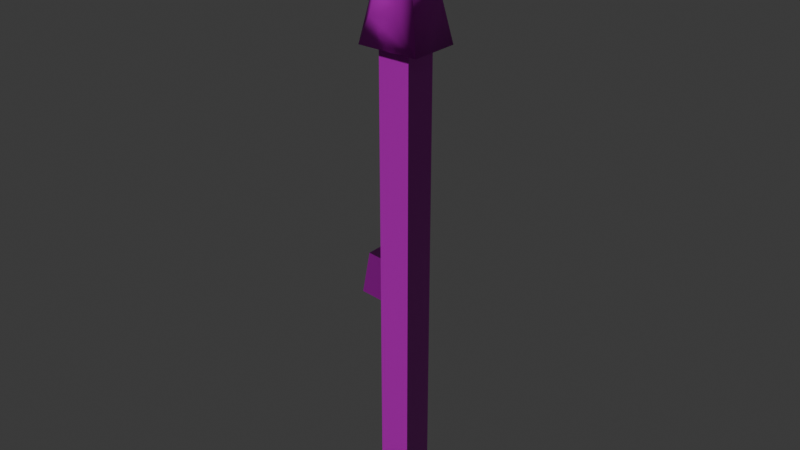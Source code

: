 # Source: stone-arrow.blend  (saved by Blender 5.0.119; exported with 4.5.12 LTS)
import bpy
from mathutils import Matrix  # noqa: F401  (used for matrix-valued properties, if any)

bpy.ops.wm.read_factory_settings(use_empty=True)
scene = bpy.context.scene
scene.name = 'Scene'

# ---- collections
col_collection = bpy.data.collections.new('Collection'); scene.collection.children.link(col_collection)

# ---- images (referenced by path relative to the original .blend; pixels are not part of the script)
import os
ASSET_DIR = os.environ.get("B2B_ASSET_DIR", "")  # directory of the original .blend (textures are referenced by path, not embedded)
HERE = os.path.dirname(os.path.abspath(__file__))  # packed textures are extracted next to this script under _unpacked/

def load_image(name, relpath, width, height, colorspace="sRGB"):
    """Load a texture the original file referenced (path relative to the .blend, or extracted next to this script)."""
    p = next((c for c in (os.path.join(HERE, relpath), os.path.join(ASSET_DIR, relpath)) if relpath and os.path.exists(c)), "")
    if p:
        img = bpy.data.images.load(p, check_existing=True)
        img.name = name
    else:  # same state as the original file: an image datablock whose file is absent (Cycles renders it pink)
        img = bpy.data.images.new(name, width, height)
        img.source = "FILE"
        img.filepath = "//" + (relpath or name)
    img.colorspace_settings.name = colorspace
    return img
img_stone_arrow_worm_004_height_png = load_image('stone-arrow_WORM.004_Height.png', 'textures/stone-arrow/stone-arrow_WORM.004_Height.png', 1024, 1024, 'Non-Color')
img_stone_arrow_worm_004_basecolor_png = load_image('stone-arrow_WORM.004_BaseColor.png', 'textures/stone-arrow/stone-arrow_WORM.004_BaseColor.png', 1024, 1024, 'sRGB')
img_stone_arrow_worm_004_metallic_png = load_image('stone-arrow_WORM.004_Metallic.png', 'textures/stone-arrow/stone-arrow_WORM.004_Metallic.png', 1024, 1024, 'Non-Color')
img_stone_arrow_worm_004_roughness_png = load_image('stone-arrow_WORM.004_Roughness.png', 'textures/stone-arrow/stone-arrow_WORM.004_Roughness.png', 1024, 1024, 'Non-Color')
img_stone_arrow_worm_004_normal_png = load_image('stone-arrow_WORM.004_Normal.png', 'textures/stone-arrow/stone-arrow_WORM.004_Normal.png', 1024, 1024, 'Non-Color')

# ---- materials (node trees are filled in below, after node groups)
mat_worm_004 = bpy.data.materials.new('WORM.004')
mat_worm_004.use_backface_culling_lightprobe_volume = False
mat_worm_004.use_transparent_shadow = False

# ---- material node trees
mat_worm_004.use_nodes = True; mat_worm_004.node_tree.nodes.clear()
_N = mat_worm_004.node_tree.nodes; _L = mat_worm_004.node_tree.links
n0 = _N.new('ShaderNodeBsdfPrincipled'); n0.name = 'Principled BSDF'; n0.location = (10, 300)
n0.distribution = 'GGX'
n0.subsurface_method = 'RANDOM_WALK_SKIN'
n0.inputs[3].default_value = 1.45
n0.inputs[27].default_value = (0.0, 0.0, 0.0, 1.0)
n0.inputs[28].default_value = 1.0
n1 = _N.new('ShaderNodeOutputMaterial'); n1.name = 'Material Output'; n1.location = (300, 300)
n2 = _N.new('ShaderNodeTexImage'); n2.name = 'Image Texture'; n2.location = (84, -876)
n2.label = 'Displacement'
n2.image = img_stone_arrow_worm_004_height_png
n3 = _N.new('ShaderNodeDisplacement'); n3.name = 'Displacement'; n3.location = (110, -400)
n4 = _N.new('ShaderNodeTexImage'); n4.name = 'Image Texture.001'; n4.location = (84, -36)
n4.label = 'Base Color'
n4.image = img_stone_arrow_worm_004_basecolor_png
n5 = _N.new('ShaderNodeTexImage'); n5.name = 'Image Texture.002'; n5.location = (84, -316)
n5.label = 'Metallic'
n5.image = img_stone_arrow_worm_004_metallic_png
n6 = _N.new('ShaderNodeTexImage'); n6.name = 'Image Texture.003'; n6.location = (84, -596)
n6.label = 'Roughness'
n6.image = img_stone_arrow_worm_004_roughness_png
n7 = _N.new('ShaderNodeTexImage'); n7.name = 'Image Texture.004'; n7.location = (84, -1156)
n7.label = 'Normal'
n7.image = img_stone_arrow_worm_004_normal_png
n8 = _N.new('ShaderNodeNormalMap'); n8.name = 'Normal Map'; n8.location = (-240, -620)
n9 = _N.new('ShaderNodeMapping'); n9.name = 'Mapping'; n9.location = (229, -36)
n10 = _N.new('NodeReroute'); n10.name = 'Reroute'; n10.location = (34, -706)
n10.width = 14
n10.socket_idname = 'NodeSocketVector'
n11 = _N.new('ShaderNodeTexCoord'); n11.name = 'Texture Coordinate'; n11.location = (29, -36)
n12 = _N.new('NodeFrame'); n12.name = 'Frame'; n12.location = (-1269, 336)
n12.label = 'Mapping'
n12.width = 398
n13 = _N.new('NodeFrame'); n13.name = 'Frame.001'; n13.location = (-624, 536)
n13.label = 'Textures'
n13.width = 353
n2.parent = n13
n4.parent = n13
n5.parent = n13
n6.parent = n13
n7.parent = n13
n9.parent = n12
n10.parent = n13
n11.parent = n12
_L.new(n0.outputs[0], n1.inputs[0])
_L.new(n2.outputs[0], n3.inputs[0])
_L.new(n3.outputs[0], n1.inputs[2])
_L.new(n4.outputs[0], n0.inputs[0])
_L.new(n5.outputs[0], n0.inputs[1])
_L.new(n6.outputs[0], n0.inputs[2])
_L.new(n7.outputs[0], n8.inputs[1])
_L.new(n8.outputs[0], n0.inputs[5])
_L.new(n10.outputs[0], n4.inputs[0])
_L.new(n10.outputs[0], n5.inputs[0])
_L.new(n10.outputs[0], n6.inputs[0])
_L.new(n10.outputs[0], n2.inputs[0])
_L.new(n10.outputs[0], n7.inputs[0])
_L.new(n9.outputs[0], n10.inputs[0])
_L.new(n11.outputs[2], n9.inputs[0])
n1.is_active_output = True

# ---- world
world_world = bpy.data.worlds.new('World'); scene.world = world_world
world_world.use_nodes = True; world_world.node_tree.nodes.clear()
_N = world_world.node_tree.nodes; _L = world_world.node_tree.links
n0 = _N.new('ShaderNodeOutputWorld'); n0.name = 'World Output'; n0.location = (200, 100)
n1 = _N.new('ShaderNodeBackground'); n1.name = 'Background'; n1.location = (-200, 100)
n1.inputs[0].default_value = (0.05088, 0.05088, 0.05088, 1.0)
_L.new(n1.outputs[0], n0.inputs[0])
n0.is_active_output = True
world_world.color = (0.05088, 0.05088, 0.05088)
world_world.sun_shadow_jitter_overblur = 0.0

# ---- meshes
me_stone_arrow_lod_1 = bpy.data.meshes.new('Stone-Arrow-LOD-1')
me_stone_arrow_lod_1.from_pydata([(-0.01823, -0.01823, 5.96e-09), (-0.01823, -0.01823, 0.567), (-0.01823, 0.01823, 5.96e-09), (-0.01823, 0.01823, 0.567), (0.01823, -0.01823, 5.96e-09), (0.01823, -0.01823, 0.567), (0.01823, 0.01823, 5.96e-09), (0.01823, 0.01823, 0.567), (0.005, 0.005, 0.6904), (0.035, 0.02835, 0.5404), (0.005, -0.005, 0.6904), (-0.03522, -0.0164, 0.3106), (-0.005, 0.005, 0.6904), (-0.035, 0.02835, 0.5404), (-0.005, -0.005, 0.6904), (-0.04507, -0.0164, 0.2604), (-0.04507, 0.0164, 0.2604), (-0.03522, 0.0164, 0.3106), (0.015, 0.01278, 0.6404), (0.025, 0.02057, 0.5904), (-0.01823, 0.0164, 0.2581), (-0.01823, 0.0164, 0.3091), (-0.01823, -0.0164, 0.3091), (-0.01823, -0.0164, 0.2581), (-0.025, 0.02057, 0.5904), (-0.015, 0.01278, 0.6404), (-0.0289, -0.01645, 0.5964), (-0.0209, -0.01023, 0.6364), (-0.0289, 0.01645, 0.5964), (-0.0209, 0.01023, 0.6364), (0.035, -0.02835, 0.5404), (-0.035, -0.02835, 0.5404), (0.025, -0.02057, 0.5904), (0.015, -0.01278, 0.6404), (-0.025, -0.02057, 0.5904), (-0.015, -0.01278, 0.6404), (0.01402, -0.0313, 0.5876), (-0.01402, -0.0313, 0.5876), (0.01694, -0.03358, 0.573), (-0.01694, -0.03358, 0.573), (0.008446, -0.02696, 0.6155), (-0.008446, -0.02696, 0.6155), (0.0025, -0.0025, 0.6954), (0.0025, 0.0025, 0.6954), (-0.0025, -0.0025, 0.6954), (-0.0025, 0.0025, 0.6954)], [], [(2, 6, 4, 0), (7, 3, 1, 5), (19, 32, 30, 9), (31, 39, 37, 34), (34, 24, 13, 31), (24, 19, 9, 13), (12, 45, 43, 8), (31, 13, 9, 30), (4, 5, 1, 0), (6, 7, 5, 4), (2, 3, 7, 6), (0, 1, 3, 2), (30, 38, 39, 31), (12, 8, 18, 25), (25, 18, 19, 24), (14, 12, 25, 35), (34, 26, 28, 24), (10, 14, 35, 33), (41, 40, 33, 35), (8, 10, 33, 18), (18, 33, 32, 19), (27, 29, 28, 26), (24, 28, 29, 25), (35, 27, 26, 34), (25, 29, 27, 35), (32, 36, 38, 30), (32, 33, 40, 36), (23, 22, 11, 15), (41, 35, 34, 37), (21, 17, 11, 22), (23, 15, 16, 20), (36, 37, 39, 38), (40, 41, 37, 36), (20, 16, 17, 21), (17, 16, 15, 11), (42, 43, 45, 44), (10, 42, 44, 14), (8, 43, 42, 10), (14, 44, 45, 12)])
me_stone_arrow_lod_1.polygons.foreach_set('use_smooth', [True] * 39)
_k = set([(0, 1), (0, 2), (0, 4), (1, 3), (1, 5), (2, 3), (2, 6), (3, 7), (4, 5), (4, 6), (5, 7), (6, 7), (11, 15), (11, 17), (11, 22), (15, 16), (15, 23), (16, 17), (16, 20), (17, 21), (20, 21), (20, 23), (21, 22), (22, 23)])
me_stone_arrow_lod_1.attributes.new('sharp_edge', 'BOOLEAN', 'EDGE').data.foreach_set('value', [ (min(e.vertices), max(e.vertices)) in _k for e in me_stone_arrow_lod_1.edges])
_uv = me_stone_arrow_lod_1.uv_layers.new(name='UVMap')
_uv.uv.foreach_set('vector', [0.06047, 0.5, 0.03027, 0.5, 0.03027, 0.4698, 0.06047, 0.4698, 0.03027, 0.9697, 0.06047, 0.9697, 0.06047, 0.9999, 0.03027, 0.9999, 0.1665, 0.1843, 0.1418, 0.1607, 0.1664, 0.1257, 0.2004, 0.1582, 0.09081, 0.2386, 0.1067, 0.2656, 0.1089, 0.2777, 0.09615, 0.2821, 0.2406, 0.05756, 0.2653, 0.0812, 0.2407, 0.1163, 0.2067, 0.08367, 0.2653, 0.1513, 0.2365, 0.1813, 0.2004, 0.1582, 0.2407, 0.1163, 0.3145, 0.2215, 0.3164, 0.2262, 0.3135, 0.2292, 0.3087, 0.2275, 0.2067, 0.08367, 0.2407, 0.1163, 0.2004, 0.1582, 0.1664, 0.1257, 0.03027, 0.4698, 0.03027, 7.464e-05, 0.06047, 7.464e-05, 0.06047, 0.4698, 0.03027, 0.5, 0.03027, 0.9697, 7.464e-05, 0.9697, 7.464e-05, 0.5, 0.06047, 0.5, 0.06047, 0.9697, 0.03027, 0.9697, 0.03027, 0.5, 0.09067, 0.5, 0.09067, 0.9697, 0.06047, 0.9697, 0.06047, 0.5, 0.15, 0.2386, 0.134, 0.2653, 0.1067, 0.2656, 0.09081, 0.2386, 0.3145, 0.2215, 0.3087, 0.2275, 0.2726, 0.2044, 0.2899, 0.1864, 0.2899, 0.1864, 0.2726, 0.2044, 0.2365, 0.1813, 0.2653, 0.1513, 0.3108, 0.002199, 0.3175, 0.008647, 0.2898, 0.04775, 0.2727, 0.03126, 0.2406, 0.05756, 0.2481, 0.05726, 0.2655, 0.07338, 0.2653, 0.0812, 0.1262, 0.3673, 0.1175, 0.3675, 0.108, 0.3237, 0.1341, 0.3232, 0.1139, 0.3001, 0.1272, 0.3001, 0.1341, 0.3232, 0.108, 0.3237, 0.09853, 0.2366, 0.09253, 0.2308, 0.1172, 0.1958, 0.1325, 0.2105, 0.1325, 0.2105, 0.1172, 0.1958, 0.1418, 0.1607, 0.1665, 0.1843, 0.2714, 0.03867, 0.2828, 0.04904, 0.2655, 0.07338, 0.2481, 0.05726, 0.2653, 0.0812, 0.2655, 0.07338, 0.2828, 0.04904, 0.2898, 0.04775, 0.2727, 0.03126, 0.2714, 0.03867, 0.2481, 0.05726, 0.2406, 0.05756, 0.2898, 0.04775, 0.2828, 0.04904, 0.2714, 0.03867, 0.2727, 0.03126, 0.1445, 0.2816, 0.1319, 0.2774, 0.134, 0.2653, 0.15, 0.2386, 0.1445, 0.2816, 0.1341, 0.3232, 0.1272, 0.3001, 0.1319, 0.2774, 0.2223, 0.2386, 0.2187, 0.2808, 0.2046, 0.2808, 0.2, 0.2386, 0.1139, 0.3001, 0.108, 0.3237, 0.09615, 0.2821, 0.1089, 0.2777, 0.2225, 0.2386, 0.2366, 0.2386, 0.2366, 0.2658, 0.2225, 0.2658, 0.1502, 0.3034, 0.1502, 0.2811, 0.1774, 0.2811, 0.1774, 0.3034, 0.1319, 0.2774, 0.1089, 0.2777, 0.1067, 0.2656, 0.134, 0.2653, 0.1272, 0.3001, 0.1139, 0.3001, 0.1089, 0.2777, 0.1319, 0.2774, 0.1775, 0.2386, 0.1998, 0.2386, 0.1952, 0.2808, 0.1811, 0.2808, 0.1774, 0.2386, 0.1774, 0.2811, 0.1502, 0.2811, 0.1502, 0.2386, 0.3165, 0.2321, 0.3135, 0.2292, 0.3164, 0.2262, 0.3194, 0.2291, 0.1262, 0.3673, 0.1241, 0.3722, 0.1197, 0.3723, 0.1175, 0.3675, 0.09853, 0.2366, 0.09381, 0.2385, 0.09081, 0.2356, 0.09253, 0.2308, 0.3108, 0.002199, 0.316, 7.465e-05, 0.3194, 0.003299, 0.3175, 0.008647])
me_stone_arrow_lod_1.materials.append(mat_worm_004)
me_stone_arrow_lod_1.update()

# ---- objects
ob_stone_arrow_lod_1 = bpy.data.objects.new('Stone-Arrow-LOD-1', me_stone_arrow_lod_1)

# ---- transforms, parenting, visibility, modifiers, constraints
ob_stone_arrow_lod_1.location = (0.0, 0.0, 0.0)

# ---- collection membership
col_collection.objects.link(ob_stone_arrow_lod_1)

# ---- scene / render settings (as saved in the file)
scene.frame_start = 1; scene.frame_end = 250; scene.frame_set(1)
scene.render.engine = 'BLENDER_EEVEE_NEXT'
scene.render.bake_bias = 0.0
scene.render.bake_samples = 0
scene.cycles.sampling_pattern = 'TABULATED_SOBOL'
scene.eevee.use_volume_custom_range = False
bpy.context.view_layer.update()

# ---- added for rendering (the .blend has no active camera and no usable light): camera, sun
cam_auto = bpy.data.cameras.new('AutoCamera')
cam_auto.lens = 50.0
cam_auto.sensor_width = 36.0
cam_auto.clip_end = 1000.0
ob_auto_camera = bpy.data.objects.new('AutoCamera', cam_auto)
scene.collection.objects.link(ob_auto_camera)
ob_auto_camera.location = (0.64512, -0.782799, 0.86781)
ob_auto_camera.rotation_euler = (1.09748, -7.21219e-08, 0.694738)
scene.camera = ob_auto_camera
light_auto_sun = bpy.data.lights.new('AutoSun', 'SUN')
light_auto_sun.energy = 3.0
light_auto_sun.angle = 0.0523599
ob_auto_sun = bpy.data.objects.new('AutoSun', light_auto_sun)
scene.collection.objects.link(ob_auto_sun)
ob_auto_sun.rotation_euler = (0.872665, 0.174533, 0.523599)
bpy.context.view_layer.update()
